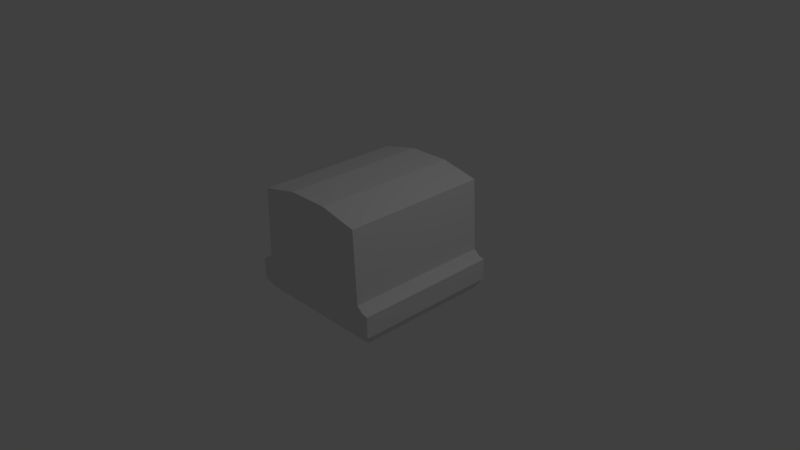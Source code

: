 # Source: Tile_Ground_Normal_wall_straight.blend  (saved by Blender 2.76.0; exported with 4.5.12 LTS)
import bpy
from mathutils import Matrix  # noqa: F401  (used for matrix-valued properties, if any)

bpy.ops.wm.read_factory_settings(use_empty=True)
scene = bpy.context.scene
scene.name = 'Scene'

# ---- collections
col_collection_1 = bpy.data.collections.new('Collection 1'); scene.collection.children.link(col_collection_1)

# ---- materials (node trees are filled in below, after node groups)
mat_wall_texture = bpy.data.materials.new('Wall_Texture')
mat_wall_texture.alpha_threshold = 0.0
mat_wall_texture.use_transparent_shadow = False
mat_wall_texture.roughness = 0.5

# ---- material node trees

# ---- world
world_world = bpy.data.worlds.new('World'); scene.world = world_world
world_world.color = (0.05088, 0.05088, 0.05088)
world_world.use_sun_shadow = False
world_world.sun_shadow_jitter_overblur = 0.0
world_world.cycles.sampling_method = 'MANUAL'
world_world.cycles.sample_map_resolution = 256

# ---- cameras
cam_camera = bpy.data.cameras.new('Camera')
cam_camera.clip_end = 100.0
cam_camera.lens = 35.0
cam_camera.sensor_width = 32.0
cam_camera.sensor_height = 18.0
cam_camera.ortho_scale = 7.314
cam_camera.dof.focus_distance = 0.0
cam_camera.dof.aperture_fstop = 128.0

# ---- lights
light_lamp = bpy.data.lights.new('Lamp', 'POINT')
light_lamp.transmission_factor = 0.0
light_lamp.cutoff_distance = 30.0
light_lamp.energy = 100.0
light_lamp.shadow_buffer_clip_start = 1.001
light_lamp.shadow_soft_size = 0.1
light_lamp.shadow_maximum_resolution = 0.006
light_lamp.use_absolute_resolution = True
light_lamp.cycles.use_multiple_importance_sampling = False

# ---- meshes
me_cube = bpy.data.meshes.new('Cube')
me_cube.from_pydata([(0.9198, -0.488, -0.9205), (0.9198, -0.488, 0.9235), (0.7995, 0.9893, -1.0), (0.7995, 0.9893, 1.0), (1.0, -0.357, -1.0), (1.0, -0.357, 1.0), (0.262, -0.488, -0.9205), (0.262, -0.488, 0.9235), (0.2848, 1.102, -1.0), (0.2848, 1.102, 1.0), (0.2848, -0.357, 1.0), (0.2848, -0.357, -1.0), (1.0, -0.0683, -1.0), (1.0, -0.0683, 1.0), (0.2848, -0.0683, -1.0), (0.2848, -0.0683, 1.0), (0.921, -0.04718, -1.0), (0.921, -0.04718, 1.0), (0.2848, -0.04414, -1.0), (0.2848, -0.04414, 1.0), (0.839, 0.02256, -1.0), (0.839, 0.02256, 1.0), (0.2848, 0.01952, -1.0), (0.2848, 0.01952, 1.0), (-0.9198, -0.488, -0.9205), (-0.9198, -0.488, 0.9235), (-0.7995, 0.9893, -1.0), (-0.7995, 0.9893, 1.0), (0.0, -0.488, -0.9205), (0.0, -0.488, 0.9235), (0.0, 1.102, -1.0), (0.0, 1.102, 1.0), (-1.0, -0.357, -1.0), (-1.0, -0.357, 1.0), (0.0, -0.357, -1.0), (0.0, -0.357, 1.0), (-0.262, -0.488, -0.9205), (-0.262, -0.488, 0.9235), (-0.2848, 1.102, -1.0), (-0.2848, 1.102, 1.0), (-0.2848, -0.357, 1.0), (-0.2848, -0.357, -1.0), (-1.0, -0.0683, -1.0), (-1.0, -0.0683, 1.0), (0.0, -0.0683, -1.0), (0.0, -0.0683, 1.0), (-0.2848, -0.0683, -1.0), (-0.2848, -0.0683, 1.0), (-0.921, -0.04718, -1.0), (-0.921, -0.04718, 1.0), (0.0, -0.04414, -1.0), (-0.2848, -0.04414, -1.0), (0.0, -0.04414, 1.0), (-0.2848, -0.04414, 1.0), (-0.839, 0.02256, -1.0), (-0.839, 0.02256, 1.0), (0.0, 0.01952, -1.0), (-0.2848, 0.01952, -1.0), (0.0, 0.01952, 1.0), (-0.2848, 0.01952, 1.0)], [], [(20, 2, 3, 21), (11, 6, 28, 34), (23, 9, 31, 58), (8, 30, 31, 9), (6, 7, 29, 28), (7, 10, 35, 29), (14, 11, 34, 44), (0, 4, 5, 1), (12, 4, 11, 14), (1, 5, 10, 7), (0, 1, 7, 6), (2, 8, 9, 3), (21, 3, 9, 23), (4, 0, 6, 11), (5, 13, 15, 10), (16, 12, 14, 18), (18, 14, 44, 50), (10, 15, 45, 35), (4, 12, 13, 5), (22, 18, 50, 56), (20, 16, 18, 22), (13, 17, 19, 15), (15, 19, 52, 45), (12, 16, 17, 13), (2, 20, 22, 8), (8, 22, 56, 30), (17, 21, 23, 19), (19, 23, 58, 52), (16, 20, 21, 17), (54, 55, 27, 26), (41, 34, 28, 36), (59, 58, 31, 39), (38, 39, 31, 30), (36, 28, 29, 37), (37, 29, 35, 40), (46, 44, 34, 41), (24, 25, 33, 32), (42, 46, 41, 32), (25, 37, 40, 33), (24, 36, 37, 25), (26, 27, 39, 38), (55, 59, 39, 27), (32, 41, 36, 24), (33, 40, 47, 43), (48, 51, 46, 42), (51, 50, 44, 46), (40, 35, 45, 47), (32, 33, 43, 42), (57, 56, 50, 51), (54, 57, 51, 48), (43, 47, 53, 49), (47, 45, 52, 53), (42, 43, 49, 48), (26, 38, 57, 54), (38, 30, 56, 57), (49, 53, 59, 55), (53, 52, 58, 59), (48, 49, 55, 54)])
me_cube.materials.append(mat_wall_texture)
me_cube.use_remesh_preserve_volume = False
me_cube.use_remesh_preserve_attributes = False
me_cube.use_mirror_vertex_groups = False
me_cube.update()

# ---- objects
ob_cube_001 = bpy.data.objects.new('Cube.001', me_cube)
ob_lamp = bpy.data.objects.new('Lamp', light_lamp)
ob_camera = bpy.data.objects.new('Camera', cam_camera)

# ---- transforms, parenting, visibility, modifiers, constraints
ob_cube_001.location = (0.0, 0.0, 0.0)
ob_cube_001.rotation_euler = (1.571, -0.0, 0.0)
ob_cube_001.lock_rotations_4d = False
ob_cube_001.empty_display_type = 'ARROWS'
ob_cube_001.lineart.crease_threshold = 0.0
ob_lamp.location = (4.076, 1.005, 5.904)
ob_lamp.rotation_euler = (0.6503, 0.05522, 1.866)
ob_lamp.lock_rotations_4d = False
ob_lamp.empty_display_type = 'ARROWS'
ob_lamp.color = (0.0, 0.0, 0.0, 0.0)
ob_lamp.lineart.crease_threshold = 0.0
ob_camera.location = (7.481, -6.508, 5.344)
ob_camera.rotation_euler = (1.109, 0.01082, 0.8149)
ob_camera.lock_rotations_4d = False
ob_camera.empty_display_type = 'ARROWS'
ob_camera.color = (0.0, 0.0, 0.0, 0.0)
ob_camera.display_type = 'WIRE'
ob_camera.lineart.crease_threshold = 0.0

# ---- collection membership
col_collection_1.objects.link(ob_cube_001)
col_collection_1.objects.link(ob_lamp)
col_collection_1.objects.link(ob_camera)

# ---- scene / render settings (as saved in the file)
scene.camera = ob_camera
scene.frame_start = 1; scene.frame_end = 250; scene.frame_set(1)
scene.render.engine = 'BLENDER_EEVEE_NEXT'
scene.render.resolution_percentage = 50
scene.render.dither_intensity = 0.0
scene.cycles.use_denoising = False
scene.cycles.samples = 10
scene.cycles.sampling_pattern = 'TABULATED_SOBOL'
scene.cycles.light_sampling_threshold = 0.0
scene.cycles.use_adaptive_sampling = False
scene.cycles.use_light_tree = False
scene.cycles.blur_glossy = 0.0
scene.cycles.pixel_filter_type = 'GAUSSIAN'
scene.cycles.sample_clamp_indirect = 0.0
scene.view_settings.view_transform = 'Standard'
bpy.context.view_layer.update()
